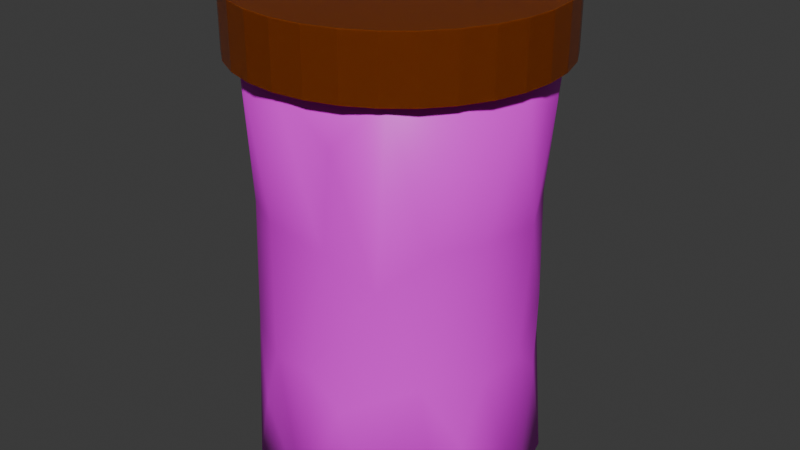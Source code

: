 # Source: Candle.blend  (saved by Blender 4.0.36; exported with 4.5.12 LTS)
import bpy
from mathutils import Matrix  # noqa: F401  (used for matrix-valued properties, if any)

bpy.ops.wm.read_factory_settings(use_empty=True)
scene = bpy.context.scene
scene.name = 'Scene'

# ---- collections
col_collection = bpy.data.collections.new('Collection'); scene.collection.children.link(col_collection)

# ---- images (referenced by path relative to the original .blend; pixels are not part of the script)
import os
ASSET_DIR = os.environ.get("B2B_ASSET_DIR", "")  # directory of the original .blend (textures are referenced by path, not embedded)
HERE = os.path.dirname(os.path.abspath(__file__))  # packed textures are extracted next to this script under _unpacked/

def load_image(name, relpath, width, height, colorspace="sRGB"):
    """Load a texture the original file referenced (path relative to the .blend, or extracted next to this script)."""
    p = next((c for c in (os.path.join(HERE, relpath), os.path.join(ASSET_DIR, relpath)) if relpath and os.path.exists(c)), "")
    if p:
        img = bpy.data.images.load(p, check_existing=True)
        img.name = name
    else:  # same state as the original file: an image datablock whose file is absent (Cycles renders it pink)
        img = bpy.data.images.new(name, width, height)
        img.source = "FILE"
        img.filepath = "//" + (relpath or name)
    img.colorspace_settings.name = colorspace
    return img
img_woodwick_candle_color_jpg = load_image('Woodwick Candle Color.jpg', 'Woodwick Candle Color.jpg', 1024, 1024, 'sRGB')

# ---- materials (node trees are filled in below, after node groups)
mat_chocolate_icing = bpy.data.materials.new('Chocolate Icing')
mat_chocolate_icing.use_transparent_shadow = False
mat_material_001 = bpy.data.materials.new('Material.001')
mat_material_001.use_transparent_shadow = False

# ---- material node trees
mat_chocolate_icing.use_nodes = True; mat_chocolate_icing.node_tree.nodes.clear()
_N = mat_chocolate_icing.node_tree.nodes; _L = mat_chocolate_icing.node_tree.links
n0 = _N.new('ShaderNodeBsdfPrincipled'); n0.name = 'Principled BSDF'; n0.location = (10, 300)
n0.inputs[0].default_value = (0.1868, 0.03428, 0.0, 1.0)
n0.inputs[2].default_value = 0.3058
n0.inputs[3].default_value = 1.45
n0.inputs[8].default_value = 1.0
n0.inputs[9].default_value = (1.0, 1.0, 1.0)
n0.inputs[10].default_value = 0.005
n1 = _N.new('ShaderNodeOutputMaterial'); n1.name = 'Material Output'; n1.location = (300, 300)
_L.new(n0.outputs[0], n1.inputs[0])
n1.is_active_output = True
mat_material_001.use_nodes = True; mat_material_001.node_tree.nodes.clear()
_N = mat_material_001.node_tree.nodes; _L = mat_material_001.node_tree.links
n0 = _N.new('ShaderNodeBsdfPrincipled'); n0.name = 'Principled BSDF'; n0.location = (10, 300)
n0.inputs[3].default_value = 1.45
n1 = _N.new('ShaderNodeOutputMaterial'); n1.name = 'Material Output'; n1.location = (300, 300)
n2 = _N.new('ShaderNodeTexImage'); n2.name = 'Image Texture'; n2.location = (-280, 275)
n2.image = img_woodwick_candle_color_jpg
_L.new(n0.outputs[0], n1.inputs[0])
_L.new(n2.outputs[0], n0.inputs[0])
n1.is_active_output = True

# ---- world
world_world = bpy.data.worlds.new('World'); scene.world = world_world
world_world.use_nodes = True; world_world.node_tree.nodes.clear()
_N = world_world.node_tree.nodes; _L = world_world.node_tree.links
n0 = _N.new('ShaderNodeOutputWorld'); n0.name = 'World Output'; n0.location = (300, 300)
n1 = _N.new('ShaderNodeBackground'); n1.name = 'Background'; n1.location = (10, 300)
n1.inputs[0].default_value = (0.05088, 0.05088, 0.05088, 1.0)
_L.new(n1.outputs[0], n0.inputs[0])
n0.is_active_output = True
world_world.color = (0.05088, 0.05088, 0.05088)
world_world.use_sun_shadow = False
world_world.sun_shadow_jitter_overblur = 0.0

# ---- meshes
me_cylinder_095 = bpy.data.meshes.new('Cylinder.095')
me_cylinder_095.from_pydata([(0.0, 0.3048, -0.3048), (0.0, 0.3048, 0.3048), (0.05946, 0.2989, -0.3048), (0.05946, 0.2989, 0.3048), (0.1166, 0.2816, -0.3048), (0.1166, 0.2816, 0.3048), (0.1693, 0.2534, -0.3048), (0.1693, 0.2534, 0.3048), (0.2155, 0.2155, -0.3048), (0.2155, 0.2155, 0.3048), (0.2534, 0.1693, -0.3048), (0.2534, 0.1693, 0.3048), (0.2816, 0.1166, -0.3048), (0.2816, 0.1166, 0.3048), (0.2989, 0.05946, -0.3048), (0.2989, 0.05946, 0.3048), (0.3048, 0.0, -0.3048), (0.3048, 0.0, 0.3048), (0.2989, -0.05946, -0.3048), (0.2989, -0.05946, 0.3048), (0.2816, -0.1166, -0.3048), (0.2816, -0.1166, 0.3048), (0.2534, -0.1693, -0.3048), (0.2534, -0.1693, 0.3048), (0.2155, -0.2155, -0.3048), (0.2155, -0.2155, 0.3048), (0.1693, -0.2534, -0.3048), (0.1693, -0.2534, 0.3048), (0.1166, -0.2816, -0.3048), (0.1166, -0.2816, 0.3048), (0.05946, -0.2989, -0.3048), (0.05946, -0.2989, 0.3048), (0.0, -0.3048, -0.3048), (0.0, -0.3048, 0.3048), (-0.05946, -0.2989, -0.3048), (-0.05946, -0.2989, 0.3048), (-0.1166, -0.2816, -0.3048), (-0.1166, -0.2816, 0.3048), (-0.1693, -0.2534, -0.3048), (-0.1693, -0.2534, 0.3048), (-0.2155, -0.2155, -0.3048), (-0.2155, -0.2155, 0.3048), (-0.2534, -0.1693, -0.3048), (-0.2534, -0.1693, 0.3048), (-0.2816, -0.1166, -0.3048), (-0.2816, -0.1166, 0.3048), (-0.2989, -0.05946, -0.3048), (-0.2989, -0.05946, 0.3048), (-0.3048, 0.0, -0.3048), (-0.3048, 0.0, 0.3048), (-0.2989, 0.05946, -0.3048), (-0.2989, 0.05946, 0.3048), (-0.2816, 0.1166, -0.3048), (-0.2816, 0.1166, 0.3048), (-0.2534, 0.1693, -0.3048), (-0.2534, 0.1693, 0.3048), (-0.2155, 0.2155, -0.3048), (-0.2155, 0.2155, 0.3048), (-0.1693, 0.2534, -0.3048), (-0.1693, 0.2534, 0.3048), (-0.1166, 0.2816, -0.3048), (-0.1166, 0.2816, 0.3048), (-0.05946, 0.2989, -0.3048), (-0.05946, 0.2989, 0.3048)], [], [(0, 1, 3, 2), (2, 3, 5, 4), (4, 5, 7, 6), (6, 7, 9, 8), (8, 9, 11, 10), (10, 11, 13, 12), (12, 13, 15, 14), (14, 15, 17, 16), (16, 17, 19, 18), (18, 19, 21, 20), (20, 21, 23, 22), (22, 23, 25, 24), (24, 25, 27, 26), (26, 27, 29, 28), (28, 29, 31, 30), (30, 31, 33, 32), (32, 33, 35, 34), (34, 35, 37, 36), (36, 37, 39, 38), (38, 39, 41, 40), (40, 41, 43, 42), (42, 43, 45, 44), (44, 45, 47, 46), (46, 47, 49, 48), (48, 49, 51, 50), (50, 51, 53, 52), (52, 53, 55, 54), (54, 55, 57, 56), (56, 57, 59, 58), (58, 59, 61, 60), (3, 1, 63, 61, 59, 57, 55, 53, 51, 49, 47, 45, 43, 41, 39, 37, 35, 33, 31, 29, 27, 25, 23, 21, 19, 17, 15, 13, 11, 9, 7, 5), (60, 61, 63, 62), (62, 63, 1, 0), (0, 2, 4, 6, 8, 10, 12, 14, 16, 18, 20, 22, 24, 26, 28, 30, 32, 34, 36, 38, 40, 42, 44, 46, 48, 50, 52, 54, 56, 58, 60, 62)])
_uv = me_cylinder_095.uv_layers.new(name='UVMap')
_uv.uv.foreach_set('vector', [1.0, 0.5, 1.0, 1.0, 0.9688, 1.0, 0.9688, 0.5, 0.9688, 0.5, 0.9688, 1.0, 0.9375, 1.0, 0.9375, 0.5, 0.9375, 0.5, 0.9375, 1.0, 0.9062, 1.0, 0.9062, 0.5, 0.9062, 0.5, 0.9062, 1.0, 0.875, 1.0, 0.875, 0.5, 0.875, 0.5, 0.875, 1.0, 0.8438, 1.0, 0.8438, 0.5, 0.8438, 0.5, 0.8438, 1.0, 0.8125, 1.0, 0.8125, 0.5, 0.8125, 0.5, 0.8125, 1.0, 0.7812, 1.0, 0.7812, 0.5, 0.7812, 0.5, 0.7812, 1.0, 0.75, 1.0, 0.75, 0.5, 0.75, 0.5, 0.75, 1.0, 0.7188, 1.0, 0.7188, 0.5, 0.7188, 0.5, 0.7188, 1.0, 0.6875, 1.0, 0.6875, 0.5, 0.6875, 0.5, 0.6875, 1.0, 0.6562, 1.0, 0.6562, 0.5, 0.6562, 0.5, 0.6562, 1.0, 0.625, 1.0, 0.625, 0.5, 0.625, 0.5, 0.625, 1.0, 0.5938, 1.0, 0.5938, 0.5, 0.5938, 0.5, 0.5938, 1.0, 0.5625, 1.0, 0.5625, 0.5, 0.5625, 0.5, 0.5625, 1.0, 0.5312, 1.0, 0.5312, 0.5, 0.5312, 0.5, 0.5312, 1.0, 0.5, 1.0, 0.5, 0.5, 0.5, 0.5, 0.5, 1.0, 0.4688, 1.0, 0.4688, 0.5, 0.4688, 0.5, 0.4688, 1.0, 0.4375, 1.0, 0.4375, 0.5, 0.4375, 0.5, 0.4375, 1.0, 0.4062, 1.0, 0.4062, 0.5, 0.4062, 0.5, 0.4062, 1.0, 0.375, 1.0, 0.375, 0.5, 0.375, 0.5, 0.375, 1.0, 0.3438, 1.0, 0.3438, 0.5, 0.3438, 0.5, 0.3438, 1.0, 0.3125, 1.0, 0.3125, 0.5, 0.3125, 0.5, 0.3125, 1.0, 0.2812, 1.0, 0.2812, 0.5, 0.2812, 0.5, 0.2812, 1.0, 0.25, 1.0, 0.25, 0.5, 0.25, 0.5, 0.25, 1.0, 0.2188, 1.0, 0.2188, 0.5, 0.2188, 0.5, 0.2188, 1.0, 0.1875, 1.0, 0.1875, 0.5, 0.1875, 0.5, 0.1875, 1.0, 0.1562, 1.0, 0.1562, 0.5, 0.1562, 0.5, 0.1562, 1.0, 0.125, 1.0, 0.125, 0.5, 0.125, 0.5, 0.125, 1.0, 0.09375, 1.0, 0.09375, 0.5, 0.09375, 0.5, 0.09375, 1.0, 0.0625, 1.0, 0.0625, 0.5, 0.2968, 0.4854, 0.25, 0.49, 0.2032, 0.4854, 0.1582, 0.4717, 0.1167, 0.4496, 0.08029, 0.4197, 0.05045, 0.3833, 0.02827, 0.3418, 0.01461, 0.2968, 0.01, 0.25, 0.01461, 0.2032, 0.02827, 0.1582, 0.05045, 0.1167, 0.08029, 0.08029, 0.1167, 0.05045, 0.1582, 0.02827, 0.2032, 0.01461, 0.25, 0.01, 0.2968, 0.01461, 0.3418, 0.02827, 0.3833, 0.05045, 0.4197, 0.08029, 0.4496, 0.1167, 0.4717, 0.1582, 0.4854, 0.2032, 0.49, 0.25, 0.4854, 0.2968, 0.4717, 0.3418, 0.4496, 0.3833, 0.4197, 0.4197, 0.3833, 0.4496, 0.3418, 0.4717, 0.0625, 0.5, 0.0625, 1.0, 0.03125, 1.0, 0.03125, 0.5, 0.03125, 0.5, 0.03125, 1.0, 0.0, 1.0, 0.0, 0.5, 0.75, 0.49, 0.7968, 0.4854, 0.8418, 0.4717, 0.8833, 0.4496, 0.9197, 0.4197, 0.9496, 0.3833, 0.9717, 0.3418, 0.9854, 0.2968, 0.99, 0.25, 0.9854, 0.2032, 0.9717, 0.1582, 0.9496, 0.1167, 0.9197, 0.08029, 0.8833, 0.05045, 0.8418, 0.02827, 0.7968, 0.01461, 0.75, 0.01, 0.7032, 0.01461, 0.6582, 0.02827, 0.6167, 0.05045, 0.5803, 0.08029, 0.5504, 0.1167, 0.5283, 0.1582, 0.5146, 0.2032, 0.51, 0.25, 0.5146, 0.2968, 0.5283, 0.3418, 0.5504, 0.3833, 0.5803, 0.4197, 0.6167, 0.4496, 0.6582, 0.4717, 0.7032, 0.4854])
me_cylinder_095.materials.append(mat_chocolate_icing)
me_cylinder_095.update()
me_cylinder = bpy.data.meshes.new('Cylinder')
me_cylinder.from_pydata([(-0.01455, 1.023, -0.998), (0.07305, 1.015, 0.9967), (0.4936, 0.8868, 0.9983), (0.8284, 0.5918, 0.9988), (1.015, -0.07305, 0.9967), (0.8868, -0.4936, 0.9976), (0.5918, -0.8284, 0.9988), (-0.07305, -1.015, 0.9967), (-0.4936, -0.8868, 0.9979), (-0.8284, -0.5918, 0.9984), (-1.015, 0.07305, 0.9967), (-0.8868, 0.4936, 0.9981), (-0.5918, 0.8284, 0.9984), (-0.0525, 0.9538, -0.2976), (0.0928, 0.937, 0.3206), (0.2792, 0.9205, -0.3313), (0.4443, 0.8302, 0.3206), (0.4382, 0.8819, -0.6333), (0.5917, 0.8284, -0.9979), (0.7294, 0.5954, 0.3172), (0.6561, 0.7058, -0.3062), (0.8258, 0.4685, -0.1613), (0.8868, 0.4935, -0.9958), (0.9627, 0.2874, 0.7803), (0.9292, 0.2819, -0.4535), (1.023, 0.01454, -0.9979), (0.9317, 0.179, 0.2952), (0.9551, 0.04785, -0.3058), (0.9003, -0.276, 0.3242), (0.9191, -0.2821, -0.3271), (0.7276, -0.5977, 0.3206), (0.8819, -0.4382, -0.6333), (0.8284, -0.5917, -0.9979), (0.7058, -0.6561, -0.3062), (0.4784, -0.7941, 0.1303), (0.4935, -0.8868, -0.9958), (0.2874, -0.9627, 0.7803), (0.2819, -0.9292, -0.4535), (0.01455, -1.023, -0.998), (0.179, -0.9317, 0.2952), (0.04785, -0.9551, -0.3058), (-0.276, -0.9003, 0.3242), (-0.2821, -0.9191, -0.3271), (-0.5977, -0.7276, 0.3206), (-0.4382, -0.8819, -0.6333), (-0.5917, -0.8284, -0.9979), (-0.6561, -0.7058, -0.3062), (-0.7941, -0.4784, 0.1303), (-0.8868, -0.4935, -0.9958), (-0.9627, -0.2874, 0.7803), (-0.9292, -0.2819, -0.4535), (-1.023, -0.01454, -0.9979), (-0.9317, -0.179, 0.2952), (-0.9551, -0.04785, -0.3058), (-0.9003, 0.276, 0.3242), (-0.9191, 0.2821, -0.3271), (-0.7276, 0.5977, 0.3206), (-0.8819, 0.4382, -0.6333), (-0.8284, 0.5917, -0.9979), (-0.7058, 0.6561, -0.3062), (-0.4784, 0.7941, 0.1303), (-0.4935, 0.8868, -0.9958), (-0.2874, 0.9627, 0.7803), (-0.2819, 0.9292, -0.4535), (-0.2758, 0.9004, 0.3186)], [], [(63, 0, 61), (64, 13, 60), (60, 63, 59), (59, 61, 58), (56, 60, 59), (12, 60, 56), (11, 56, 54), (55, 57, 51), (52, 10, 54), (50, 51, 48), (52, 53, 47), (47, 50, 46), (46, 48, 45), (43, 47, 46), (9, 47, 43), (8, 43, 41), (42, 44, 38), (39, 7, 41), (37, 38, 35), (39, 40, 34), (34, 37, 33), (33, 35, 32), (30, 34, 33), (6, 34, 30), (5, 30, 28), (29, 31, 25), (26, 4, 28), (24, 25, 22), (26, 27, 21), (21, 24, 20), (20, 22, 18), (19, 21, 20), (16, 20, 15), (15, 17, 0), (13, 14, 15), (3, 4, 23), (6, 7, 36), (9, 10, 49), (5, 4, 3, 2, 1, 12, 11, 10, 9, 8, 7, 6), (12, 1, 62), (62, 64, 60, 12), (38, 45, 48, 51, 58, 61, 0, 18, 22, 25, 32, 35), (0, 63, 13), (64, 14, 13), (64, 62, 14), (62, 1, 14), (60, 13, 63), (59, 63, 61), (59, 55, 54, 56), (57, 59, 58), (11, 12, 56), (55, 59, 57), (55, 53, 52, 54), (51, 57, 58), (10, 11, 54), (53, 55, 51), (49, 52, 47, 9), (51, 50, 53), (49, 10, 52), (47, 53, 50), (46, 50, 48), (46, 42, 41, 43), (44, 46, 45), (8, 9, 43), (42, 46, 44), (42, 40, 39, 41), (38, 44, 45), (7, 8, 41), (40, 42, 38), (36, 39, 34, 6), (38, 37, 40), (36, 7, 39), (34, 40, 37), (33, 37, 35), (33, 29, 28, 30), (31, 33, 32), (5, 6, 30), (29, 33, 31), (29, 27, 26, 28), (25, 31, 32), (4, 5, 28), (27, 29, 25), (23, 26, 19, 3), (25, 24, 27), (23, 4, 26), (21, 27, 24), (20, 24, 22), (19, 26, 21), (19, 16, 2, 3), (17, 20, 18), (16, 19, 20), (16, 14, 1, 2), (15, 20, 17), (0, 17, 18), (14, 16, 15), (13, 15, 0)])
me_cylinder.polygons.foreach_set('use_smooth', [True] * 96)
_uv = me_cylinder.uv_layers.new(name='UVMap')
_uv.uv.foreach_set('vector', [0.04709, 0.6353, 0.01188, 0.5009, 0.08088, 0.501, 0.04731, 0.8339, 0.007248, 0.6757, 0.08968, 0.7831, 0.08968, 0.7831, 0.04709, 0.6353, 0.1318, 0.6701, 0.1318, 0.6701, 0.08088, 0.501, 0.1576, 0.507, 0.1407, 0.8349, 0.08968, 0.7831, 0.1318, 0.6701, 0.09233, 0.9931, 0.08968, 0.7831, 0.1407, 0.8349, 0.1691, 0.9995, 0.1407, 0.8349, 0.2027, 0.8347, 0.2037, 0.6653, 0.1718, 0.5835, 0.2539, 0.501, 0.2804, 0.8344, 0.2452, 0.9958, 0.2027, 0.8347, 0.2971, 0.6353, 0.2539, 0.501, 0.3309, 0.501, 0.2804, 0.8344, 0.2572, 0.6717, 0.3397, 0.7831, 0.3397, 0.7831, 0.2971, 0.6353, 0.3818, 0.6701, 0.3818, 0.6701, 0.3309, 0.501, 0.4076, 0.507, 0.3907, 0.8349, 0.3397, 0.7831, 0.3818, 0.6701, 0.3423, 0.9931, 0.3397, 0.7831, 0.3907, 0.8349, 0.4191, 0.9995, 0.3907, 0.8349, 0.4527, 0.8347, 0.4537, 0.6653, 0.4218, 0.5835, 0.5039, 0.5009, 0.5304, 0.8344, 0.4952, 0.9958, 0.4527, 0.8347, 0.5471, 0.6353, 0.5039, 0.5009, 0.5809, 0.501, 0.5304, 0.8344, 0.5072, 0.6717, 0.5897, 0.7831, 0.5897, 0.7831, 0.5471, 0.6353, 0.6318, 0.6701, 0.6318, 0.6701, 0.5809, 0.501, 0.6576, 0.507, 0.6407, 0.8349, 0.5897, 0.7831, 0.6318, 0.6701, 0.5923, 0.9931, 0.5897, 0.7831, 0.6407, 0.8349, 0.6691, 0.9994, 0.6407, 0.8349, 0.7027, 0.8347, 0.7037, 0.6653, 0.6718, 0.5835, 0.7539, 0.501, 0.7804, 0.8344, 0.7452, 0.9958, 0.7027, 0.8347, 0.7971, 0.6353, 0.7539, 0.501, 0.8309, 0.501, 0.7804, 0.8344, 0.7572, 0.6717, 0.8336, 0.7056, 0.8336, 0.7056, 0.7971, 0.6353, 0.8818, 0.6701, 0.8818, 0.6701, 0.8309, 0.501, 0.9076, 0.507, 0.859, 0.835, 0.8336, 0.7056, 0.8818, 0.6701, 0.9219, 0.8349, 0.8818, 0.6701, 0.9533, 0.6634, 0.9533, 0.6634, 0.9218, 0.5835, 0.9871, 0.5013, 1.0, 0.6757, 0.9843, 0.8349, 0.9533, 0.6634, 0.8423, 0.9931, 0.7452, 0.9958, 0.7962, 0.9449, 0.5923, 0.9931, 0.4952, 0.9958, 0.5462, 0.9449, 0.3423, 0.9931, 0.2452, 0.9958, 0.2962, 0.9449, 0.4586, 0.1337, 0.4871, 0.2442, 0.4502, 0.3764, 0.3663, 0.4586, 0.2558, 0.4871, 0.1236, 0.4502, 0.04135, 0.3663, 0.01292, 0.2558, 0.04975, 0.1236, 0.1337, 0.04135, 0.2442, 0.01292, 0.3764, 0.04975, 0.09233, 0.9931, 0.01185, 0.9958, 0.04616, 0.9449, 0.04616, 0.9449, 0.04731, 0.8339, 0.08968, 0.7831, 0.09233, 0.9931, 0.7559, 0.01293, 0.6236, 0.04975, 0.5414, 0.1337, 0.5129, 0.2441, 0.5498, 0.3764, 0.6337, 0.4586, 0.7441, 0.4871, 0.8764, 0.4502, 0.9586, 0.3663, 0.9871, 0.2559, 0.9502, 0.1236, 0.8663, 0.04135, 0.01188, 0.5009, 0.04709, 0.6353, 0.007248, 0.6757, 0.04731, 0.8339, 0.0, 0.8352, 0.007248, 0.6757, 0.04731, 0.8339, 0.04616, 0.9449, 0.0, 0.8352, 0.04616, 0.9449, 0.01185, 0.9958, 0.0, 0.8352, 0.08968, 0.7831, 0.007248, 0.6757, 0.04709, 0.6353, 0.1318, 0.6701, 0.04709, 0.6353, 0.08088, 0.501, 0.1318, 0.6701, 0.2037, 0.6653, 0.2027, 0.8347, 0.1407, 0.8349, 0.1718, 0.5835, 0.1318, 0.6701, 0.1576, 0.507, 0.1691, 0.9995, 0.09233, 0.9931, 0.1407, 0.8349, 0.2037, 0.6653, 0.1318, 0.6701, 0.1718, 0.5835, 0.2037, 0.6653, 0.2572, 0.6717, 0.2804, 0.8344, 0.2027, 0.8347, 0.2539, 0.501, 0.1718, 0.5835, 0.1576, 0.507, 0.2452, 0.9958, 0.1691, 0.9995, 0.2027, 0.8347, 0.2572, 0.6717, 0.2037, 0.6653, 0.2539, 0.501, 0.2962, 0.9449, 0.2804, 0.8344, 0.3397, 0.7831, 0.3423, 0.9931, 0.2539, 0.501, 0.2971, 0.6353, 0.2572, 0.6717, 0.2962, 0.9449, 0.2452, 0.9958, 0.2804, 0.8344, 0.3397, 0.7831, 0.2572, 0.6717, 0.2971, 0.6353, 0.3818, 0.6701, 0.2971, 0.6353, 0.3309, 0.501, 0.3818, 0.6701, 0.4537, 0.6653, 0.4527, 0.8347, 0.3907, 0.8349, 0.4218, 0.5835, 0.3818, 0.6701, 0.4076, 0.507, 0.4191, 0.9995, 0.3423, 0.9931, 0.3907, 0.8349, 0.4537, 0.6653, 0.3818, 0.6701, 0.4218, 0.5835, 0.4537, 0.6653, 0.5072, 0.6717, 0.5304, 0.8344, 0.4527, 0.8347, 0.5039, 0.5009, 0.4218, 0.5835, 0.4076, 0.507, 0.4952, 0.9958, 0.4191, 0.9995, 0.4527, 0.8347, 0.5072, 0.6717, 0.4537, 0.6653, 0.5039, 0.5009, 0.5462, 0.9449, 0.5304, 0.8344, 0.5897, 0.7831, 0.5923, 0.9931, 0.5039, 0.5009, 0.5471, 0.6353, 0.5072, 0.6717, 0.5462, 0.9449, 0.4952, 0.9958, 0.5304, 0.8344, 0.5897, 0.7831, 0.5072, 0.6717, 0.5471, 0.6353, 0.6318, 0.6701, 0.5471, 0.6353, 0.5809, 0.501, 0.6318, 0.6701, 0.7037, 0.6653, 0.7027, 0.8347, 0.6407, 0.8349, 0.6718, 0.5835, 0.6318, 0.6701, 0.6576, 0.507, 0.6691, 0.9994, 0.5923, 0.9931, 0.6407, 0.8349, 0.7037, 0.6653, 0.6318, 0.6701, 0.6718, 0.5835, 0.7037, 0.6653, 0.7572, 0.6717, 0.7804, 0.8344, 0.7027, 0.8347, 0.7539, 0.501, 0.6718, 0.5835, 0.6576, 0.507, 0.7452, 0.9958, 0.6691, 0.9994, 0.7027, 0.8347, 0.7572, 0.6717, 0.7037, 0.6653, 0.7539, 0.501, 0.7962, 0.9449, 0.7804, 0.8344, 0.859, 0.835, 0.8423, 0.9931, 0.7539, 0.501, 0.7971, 0.6353, 0.7572, 0.6717, 0.7962, 0.9449, 0.7452, 0.9958, 0.7804, 0.8344, 0.8336, 0.7056, 0.7572, 0.6717, 0.7971, 0.6353, 0.8818, 0.6701, 0.7971, 0.6353, 0.8309, 0.501, 0.859, 0.835, 0.7804, 0.8344, 0.8336, 0.7056, 0.859, 0.835, 0.9219, 0.8349, 0.9191, 0.9996, 0.8423, 0.9931, 0.9218, 0.5835, 0.8818, 0.6701, 0.9076, 0.507, 0.9219, 0.8349, 0.859, 0.835, 0.8818, 0.6701, 0.9219, 0.8349, 0.9843, 0.8349, 0.9879, 0.9958, 0.9191, 0.9996, 0.9533, 0.6634, 0.8818, 0.6701, 0.9218, 0.5835, 0.9871, 0.5013, 0.9218, 0.5835, 0.9076, 0.507, 0.9843, 0.8349, 0.9219, 0.8349, 0.9533, 0.6634, 1.0, 0.6757, 0.9533, 0.6634, 0.9871, 0.5013])
me_cylinder.materials.append(mat_material_001)
me_cylinder.update()

# ---- objects
ob_top = bpy.data.objects.new('Top', me_cylinder_095)
ob_candle = bpy.data.objects.new('Candle', me_cylinder)

# ---- transforms, parenting, visibility, modifiers, constraints
ob_top.location = (0.0, 0.0, 0.3661)
ob_top.scale = (0.4013, 0.4013, 0.07776)
_m = ob_top.modifiers.new('Decimate', 'DECIMATE')
ob_candle.location = (0.0, 0.0, 0.1801)
ob_candle.scale = (0.1116, 0.1116, 0.1639)

# ---- collection membership
col_collection.objects.link(ob_top)
col_collection.objects.link(ob_candle)

# ---- scene / render settings (as saved in the file)
scene.frame_start = 1; scene.frame_end = 250; scene.frame_set(1)
scene.render.engine = 'BLENDER_EEVEE_NEXT'
scene.cycles.sampling_pattern = 'TABULATED_SOBOL'
bpy.context.view_layer.update()

# ---- added for rendering (the .blend has no active camera and no usable light): camera, sun
cam_auto = bpy.data.cameras.new('AutoCamera')
cam_auto.lens = 50.0
cam_auto.sensor_width = 36.0
cam_auto.clip_end = 1000.0
ob_auto_camera = bpy.data.objects.new('AutoCamera', cam_auto)
scene.collection.objects.link(ob_auto_camera)
ob_auto_camera.location = (0.470988, -0.565186, 0.57994)
ob_auto_camera.rotation_euler = (1.09748, -7.21219e-08, 0.694738)
scene.camera = ob_auto_camera
light_auto_sun = bpy.data.lights.new('AutoSun', 'SUN')
light_auto_sun.energy = 3.0
light_auto_sun.angle = 0.0523599
ob_auto_sun = bpy.data.objects.new('AutoSun', light_auto_sun)
scene.collection.objects.link(ob_auto_sun)
ob_auto_sun.rotation_euler = (0.872665, 0.174533, 0.523599)
bpy.context.view_layer.update()
